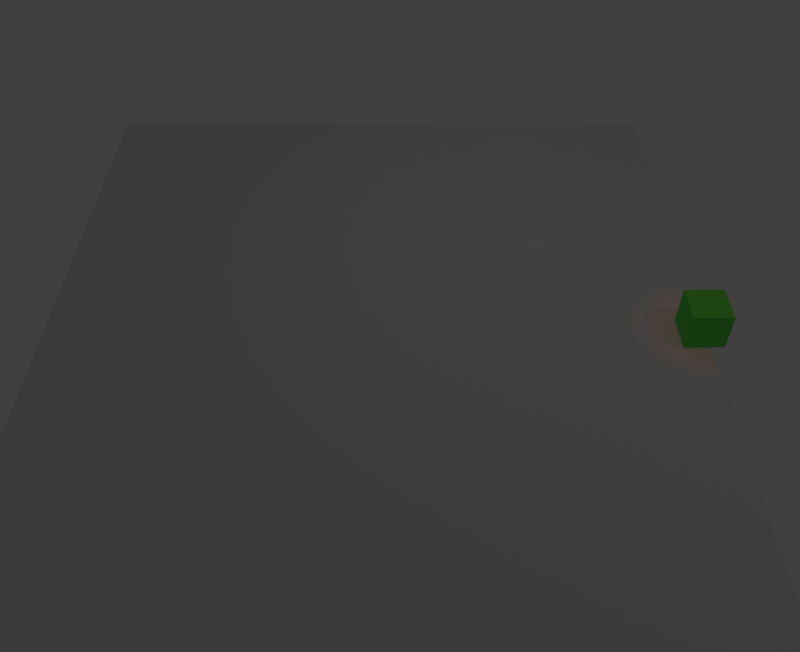 # Source: votex_pad.blend  (saved by Blender 2.79.0; exported with 4.5.12 LTS)
import bpy
from mathutils import Matrix  # noqa: F401  (used for matrix-valued properties, if any)

bpy.ops.wm.read_factory_settings(use_empty=True)
scene = bpy.context.scene
scene.name = 'Scene'

# ---- collections
col_collection_1_001 = bpy.data.collections.new('Collection 1.001'); scene.collection.children.link(col_collection_1_001)
col_collection_2 = bpy.data.collections.new('Collection 2'); scene.collection.children.link(col_collection_2)
col_collection_2.hide_render = True
col_collection_2.hide_viewport = True
col_collection_11 = bpy.data.collections.new('Collection 11'); scene.collection.children.link(col_collection_11)

# ---- materials (node trees are filled in below, after node groups)
mat_material_006 = bpy.data.materials.new('Material.006')
mat_material_006.alpha_threshold = 0.0
mat_material_006.use_transparent_shadow = False
mat_material_006.diffuse_color = (0.8, 0.7939, 0.0, 1.0)
mat_material_006.roughness = 0.5
mat_material_005 = bpy.data.materials.new('Material.005')
mat_material_005.alpha_threshold = 0.0
mat_material_005.use_transparent_shadow = False
mat_material_005.diffuse_color = (0.002924, 0.8, 0.0, 1.0)
mat_material_005.roughness = 0.5
mat_material_004 = bpy.data.materials.new('Material.004')
mat_material_004.alpha_threshold = 0.0
mat_material_004.use_transparent_shadow = False
mat_material_004.diffuse_color = (1.0, 0.0, 0.0, 1.0)
mat_material_004.roughness = 0.5
mat_material_001 = bpy.data.materials.new('Material.001')
mat_material_001.alpha_threshold = 0.0
mat_material_001.use_transparent_shadow = False
mat_material_001.diffuse_color = (0.2486, 0.009393, 0.8, 1.0)
mat_material_001.roughness = 0.5
mat_material = bpy.data.materials.new('Material')
mat_material.alpha_threshold = 0.0
mat_material.use_transparent_shadow = False
mat_material.diffuse_color = (0.1233, 0.8, 0.08144, 1.0)
mat_material.roughness = 0.5
mat_material.line_color = (0.0, 0.0, 0.0, 1.0)

# ---- material node trees

# ---- world
world_world = bpy.data.worlds.new('World'); scene.world = world_world
world_world.color = (0.05088, 0.05088, 0.05088)
world_world.use_sun_shadow = False
world_world.sun_shadow_jitter_overblur = 0.0
world_world.cycles.sampling_method = 'MANUAL'

# ---- cameras
cam_camera = bpy.data.cameras.new('Camera')
cam_camera.clip_end = 100.0
cam_camera.lens = 35.0
cam_camera.sensor_width = 32.0
cam_camera.sensor_height = 18.0
cam_camera.display_size = 2.0
cam_camera.dof.focus_distance = 0.0
cam_camera.dof.aperture_fstop = 128.0
cam_camera.dof.aperture_blades = 6
cam_camera_002 = bpy.data.cameras.new('Camera.002')
cam_camera_002.clip_end = 100.0
cam_camera_002.lens = 23.29
cam_camera_002.sensor_width = 32.0
cam_camera_002.sensor_height = 18.0
cam_camera_002.display_size = 2.0
cam_camera_002.dof.focus_distance = 0.0
cam_camera_002.dof.aperture_fstop = 128.0
cam_camera_002.dof.aperture_blades = 6

# ---- lights
light_point = bpy.data.lights.new('Point', 'SPOT')
light_point.color = (1.0, 0.1941, 0.05408)
light_point.transmission_factor = 0.0
light_point.energy = 1000.0
light_point.shadow_buffer_clip_start = 0.5
light_point.shadow_soft_size = 0.1
light_point.shadow_maximum_resolution = 0.006
light_point.use_absolute_resolution = True
light_point.spot_blend = 1.0
light_point.spot_size = 0.2985
light_lamp_001 = bpy.data.lights.new('Lamp.001', 'POINT')
light_lamp_001.transmission_factor = 0.0
light_lamp_001.cutoff_distance = 30.0
light_lamp_001.energy = 100.0
light_lamp_001.shadow_buffer_clip_start = 1.001
light_lamp_001.shadow_soft_size = 0.1
light_lamp_001.shadow_maximum_resolution = 0.006
light_lamp_001.use_absolute_resolution = True
light_lamp = bpy.data.lights.new('Lamp', 'POINT')
light_lamp.transmission_factor = 0.0
light_lamp.cutoff_distance = 30.0
light_lamp.energy = 100.0
light_lamp.shadow_buffer_clip_start = 1.001
light_lamp.shadow_soft_size = 0.1
light_lamp.shadow_maximum_resolution = 0.006
light_lamp.use_absolute_resolution = True

# ---- meshes
me_cube_003 = bpy.data.meshes.new('Cube.003')
me_cube_003.from_pydata([(-11.09, -1.712, 0.2357), (-11.09, -1.712, 0.5361), (-11.09, 31.32, 0.2357), (-11.09, 31.32, 0.5361), (29.05, -1.712, 0.2357), (29.05, -1.712, 0.5361), (29.05, 31.32, 0.2357), (29.05, 31.32, 0.5361)], [], [(0, 1, 3, 2), (2, 3, 7, 6), (6, 7, 5, 4), (4, 5, 1, 0), (2, 6, 4, 0), (7, 3, 1, 5)])
me_cube_003.use_remesh_preserve_volume = False
me_cube_003.use_remesh_preserve_attributes = False
me_cube_003.use_mirror_vertex_groups = False
me_cube_003.update()
me_cube_009 = bpy.data.meshes.new('Cube.009')
me_cube_009.from_pydata([(-1.0, -1.0, -1.0), (-1.0, -1.0, 1.0), (-1.0, 1.0, -1.0), (-1.0, 1.0, 1.0), (1.0, -1.0, -1.0), (1.0, -1.0, 1.0), (1.0, 1.0, -1.0), (1.0, 1.0, 1.0)], [], [(0, 1, 3, 2), (2, 3, 7, 6), (6, 7, 5, 4), (4, 5, 1, 0), (2, 6, 4, 0), (7, 3, 1, 5)])
me_cube_009.materials.append(mat_material_006)
me_cube_009.use_remesh_preserve_volume = False
me_cube_009.use_remesh_preserve_attributes = False
me_cube_009.use_mirror_vertex_groups = False
me_cube_009.update()
me_cube_008 = bpy.data.meshes.new('Cube.008')
me_cube_008.from_pydata([(-1.0, -1.0, -1.0), (-1.0, -1.0, 1.0), (-1.0, 1.0, -1.0), (-1.0, 1.0, 1.0), (1.0, -1.0, -1.0), (1.0, -1.0, 1.0), (1.0, 1.0, -1.0), (1.0, 1.0, 1.0)], [], [(0, 1, 3, 2), (2, 3, 7, 6), (6, 7, 5, 4), (4, 5, 1, 0), (2, 6, 4, 0), (7, 3, 1, 5)])
me_cube_008.materials.append(mat_material_005)
me_cube_008.use_remesh_preserve_volume = False
me_cube_008.use_remesh_preserve_attributes = False
me_cube_008.use_mirror_vertex_groups = False
me_cube_008.update()
me_cube_007 = bpy.data.meshes.new('Cube.007')
me_cube_007.from_pydata([(-1.0, -1.0, -1.0), (-1.0, -1.0, 1.0), (-1.0, 1.0, -1.0), (-1.0, 1.0, 1.0), (1.0, -1.0, -1.0), (1.0, -1.0, 1.0), (1.0, 1.0, -1.0), (1.0, 1.0, 1.0)], [], [(0, 1, 3, 2), (2, 3, 7, 6), (6, 7, 5, 4), (4, 5, 1, 0), (2, 6, 4, 0), (7, 3, 1, 5)])
me_cube_007.materials.append(mat_material_004)
me_cube_007.use_remesh_preserve_volume = False
me_cube_007.use_remesh_preserve_attributes = False
me_cube_007.use_mirror_vertex_groups = False
me_cube_007.update()
me_cube_002 = bpy.data.meshes.new('Cube.002')
me_cube_002.from_pydata([(-1.0, -1.0, -1.0), (-1.0, -1.0, 1.0), (-1.0, 1.0, -1.0), (-1.0, 1.0, 1.0), (1.0, -1.0, -1.0), (1.0, -1.0, 1.0), (1.0, 1.0, -1.0), (1.0, 1.0, 1.0)], [], [(0, 1, 3, 2), (2, 3, 7, 6), (6, 7, 5, 4), (4, 5, 1, 0), (2, 6, 4, 0), (7, 3, 1, 5)])
me_cube_002.materials.append(mat_material_001)
me_cube_002.use_remesh_preserve_volume = False
me_cube_002.use_remesh_preserve_attributes = False
me_cube_002.use_mirror_vertex_groups = False
me_cube_002.update()
me_cube_001 = bpy.data.meshes.new('Cube.001')
me_cube_001.from_pydata([(1.0, 1.0, -1.0), (1.0, -1.0, -1.0), (-1.0, -1.0, -1.0), (-1.0, 1.0, -1.0), (1.0, 1.0, 1.0), (1.0, -1.0, 1.0), (-1.0, -1.0, 1.0), (-1.0, 1.0, 1.0)], [], [(0, 1, 2, 3), (4, 7, 6, 5), (0, 4, 5, 1), (1, 5, 6, 2), (2, 6, 7, 3), (4, 0, 3, 7)])
me_cube_001.materials.append(mat_material)
me_cube_001.use_remesh_preserve_volume = False
me_cube_001.use_remesh_preserve_attributes = False
me_cube_001.use_mirror_vertex_groups = False
me_cube_001.update()

# ---- objects
ob_lamp = bpy.data.objects.new('lamp', light_point)
ob_lamp_001 = bpy.data.objects.new('Lamp.001', light_lamp_001)
ob_cube = bpy.data.objects.new('Cube', me_cube_003)
ob_cam1 = bpy.data.objects.new('cam1', cam_camera)
ob_camera = bpy.data.objects.new('Camera', cam_camera_002)
ob_lamp_1 = bpy.data.objects.new('Lamp', light_lamp)
ob_cur_jaune = bpy.data.objects.new('cur_jaune', me_cube_009)
ob_cur_green = bpy.data.objects.new('cur_green', me_cube_008)
ob_cur_red = bpy.data.objects.new('cur_red', me_cube_007)
ob_cur_violet = bpy.data.objects.new('cur_violet', me_cube_002)
ob_cur = bpy.data.objects.new('cur', me_cube_001)

# ---- transforms, parenting, visibility, modifiers, constraints
ob_lamp.location = (-0.1802, -8.017, 26.5)
ob_lamp.lineart.crease_threshold = 0.0
ob_lamp_001.location = (-4.266, -16.65, 15.78)
ob_lamp_001.rotation_euler = (0.6503, 0.05522, 1.866)
ob_lamp_001.lock_rotations_4d = False
ob_lamp_001.empty_display_type = 'ARROWS'
ob_lamp_001.color = (0.0, 0.0, 0.0, 0.0)
ob_lamp_001.lineart.crease_threshold = 0.0
ob_cube.location = (-10.37, -6.533, -0.4489)
ob_cube.lineart.crease_threshold = 0.0
ob_cam1.location = (-31.03, 6.98, 31.18)
ob_cam1.rotation_euler = (0.7854, 0.0, -7.854)
ob_cam1.lock_location = (True, True, True)
ob_cam1.lock_rotation = (True, True, False)
ob_cam1.lineart.crease_threshold = 0.0
ob_camera.location = (0.0, 0.3876, 29.28)
ob_camera.rotation_euler = (2.132e-14, 2.099e-07, 1.192e-07)
ob_camera.lineart.crease_threshold = 0.0
ob_lamp_1.location = (7.016, 1.005, 14.72)
ob_lamp_1.rotation_euler = (0.6503, 0.05522, 1.866)
ob_lamp_1.lock_rotations_4d = False
ob_lamp_1.empty_display_type = 'ARROWS'
ob_lamp_1.color = (0.0, 0.0, 0.0, 0.0)
ob_lamp_1.lineart.crease_threshold = 0.0
ob_cur_jaune.location = (-9.114, 13.29, 3.853)
ob_cur_jaune.lineart.crease_threshold = 0.0
ob_cur_green.location = (-7.239, -9.11, 3.853)
ob_cur_green.lineart.crease_threshold = 0.0
ob_cur_red.location = (3.374, -8.788, 3.853)
ob_cur_red.lineart.crease_threshold = 0.0
ob_cur_violet.location = (0.2965, -2.572, 4.266)
ob_cur_violet.lineart.crease_threshold = 0.0
ob_cur.location = (-0.4164, -7.957, 1.083)
ob_cur.lock_rotations_4d = False
ob_cur.empty_display_type = 'ARROWS'
ob_cur.lineart.crease_threshold = 0.0

# ---- collection membership
col_collection_1_001.objects.link(ob_lamp)
col_collection_1_001.objects.link(ob_lamp_001)
col_collection_1_001.objects.link(ob_cube)
col_collection_1_001.objects.link(ob_cam1)
col_collection_1_001.objects.link(ob_camera)
col_collection_1_001.objects.link(ob_lamp_1)
col_collection_2.objects.link(ob_cur_jaune)
col_collection_2.objects.link(ob_cur_green)
col_collection_2.objects.link(ob_cur_red)
col_collection_2.objects.link(ob_cur_violet)
col_collection_11.objects.link(ob_cur)

# ---- scene / render settings (as saved in the file)
scene.camera = ob_cam1
scene.frame_start = 1; scene.frame_end = 250; scene.frame_set(0)
scene.render.engine = 'BLENDER_EEVEE_NEXT'
scene.render.resolution_y = 1565
scene.render.resolution_percentage = 50
scene.render.dither_intensity = 0.0
scene.cycles.use_denoising = False
scene.cycles.samples = 128
scene.cycles.sampling_pattern = 'TABULATED_SOBOL'
scene.cycles.use_adaptive_sampling = False
scene.cycles.use_light_tree = False
scene.cycles.blur_glossy = 0.0
scene.cycles.sample_clamp_indirect = 0.0
scene.view_settings.view_transform = 'Standard'
bpy.context.view_layer.update()

